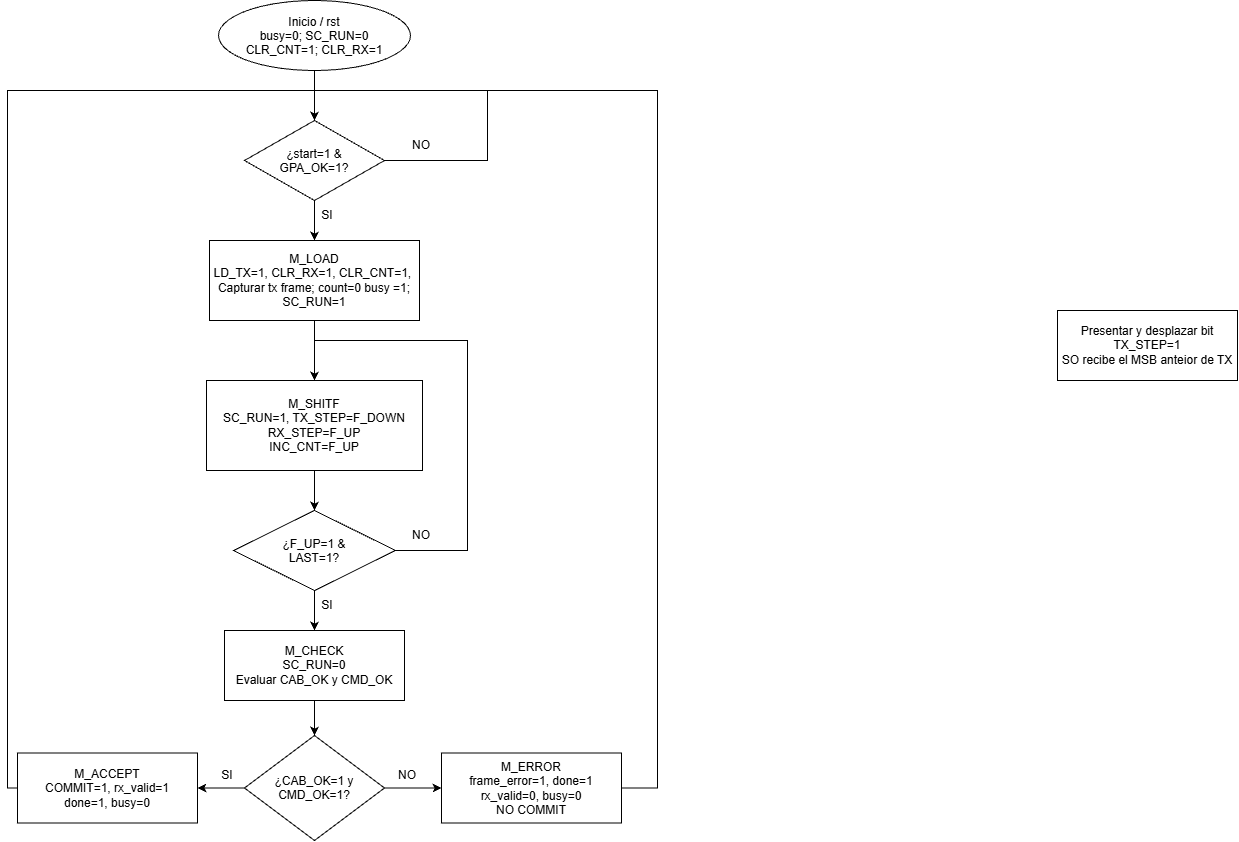

The diagram above was exported from draw.io. Its source (the exported page's mxGraphModel, read from the mxfile embedded in the PNG):
<mxGraphModel dx="882" dy="677" grid="1" gridSize="10" guides="1" tooltips="1" connect="1" arrows="1" fold="1" page="1" pageScale="1" pageWidth="827" pageHeight="1169" math="0" shadow="0">
  <root>
    <mxCell id="0" />
    <mxCell id="1" parent="0" />
    <mxCell id="_K9Vuem1E-5v13IL_jVR-3" edge="1" parent="1" source="_K9Vuem1E-5v13IL_jVR-1" style="edgeStyle=orthogonalEdgeStyle;rounded=0;orthogonalLoop=1;jettySize=auto;html=1;defaultLabelBackgroundColor=page;labelPadding=0 4;" target="_K9Vuem1E-5v13IL_jVR-2">
      <mxGeometry relative="1" as="geometry">
        <mxPoint x="330" y="160" as="targetPoint" />
      </mxGeometry>
    </mxCell>
    <mxCell id="_K9Vuem1E-5v13IL_jVR-1" parent="1" style="ellipse;whiteSpace=wrap;html=1;shapeInside=1;" value="Inicio / rst&lt;div&gt;busy=0; SC_RUN=0&lt;/div&gt;&lt;div&gt;CLR_CNT=1; CLR_RX=1&lt;/div&gt;" vertex="1">
      <mxGeometry height="70" width="192" x="241" y="50" as="geometry" />
    </mxCell>
    <mxCell id="_K9Vuem1E-5v13IL_jVR-21" edge="1" parent="1" source="_K9Vuem1E-5v13IL_jVR-2" style="edgeStyle=orthogonalEdgeStyle;rounded=0;orthogonalLoop=1;jettySize=auto;html=1;entryX=0.5;entryY=0;entryDx=0;entryDy=0;defaultLabelBackgroundColor=page;labelPadding=0 4;" target="_K9Vuem1E-5v13IL_jVR-5">
      <mxGeometry relative="1" as="geometry" />
    </mxCell>
    <mxCell id="_K9Vuem1E-5v13IL_jVR-27" edge="1" parent="1" source="_K9Vuem1E-5v13IL_jVR-2" style="edgeStyle=orthogonalEdgeStyle;rounded=0;orthogonalLoop=1;jettySize=auto;html=1;defaultLabelBackgroundColor=page;labelPadding=0 4;entryX=0.5;entryY=0;entryDx=0;entryDy=0;innerLoopWaypoints=1;" target="_K9Vuem1E-5v13IL_jVR-2">
      <mxGeometry relative="1" x="-0.4415" as="geometry">
        <Array as="points">
          <mxPoint x="510" y="210" />
          <mxPoint x="510" y="140" />
          <mxPoint x="337" y="140" />
        </Array>
        <mxPoint x="420" y="140" as="targetPoint" />
      </mxGeometry>
    </mxCell>
    <mxCell id="_K9Vuem1E-5v13IL_jVR-2" parent="1" style="rhombus;whiteSpace=wrap;html=1;shapeInside=1;" value="¿start=1 &amp;amp; GPA_OK=1?" vertex="1">
      <mxGeometry height="80" width="140" x="267" y="170" as="geometry" />
    </mxCell>
    <mxCell id="_K9Vuem1E-5v13IL_jVR-23" edge="1" parent="1" source="_K9Vuem1E-5v13IL_jVR-5" style="edgeStyle=orthogonalEdgeStyle;rounded=0;orthogonalLoop=1;jettySize=auto;html=1;entryX=0.5;entryY=0;entryDx=0;entryDy=0;defaultLabelBackgroundColor=page;labelPadding=0 4;" target="_K9Vuem1E-5v13IL_jVR-9">
      <mxGeometry relative="1" as="geometry" />
    </mxCell>
    <mxCell id="_K9Vuem1E-5v13IL_jVR-5" parent="1" style="whiteSpace=wrap;html=1;" value="M_LOAD&lt;div&gt;LD_TX=1, CLR_RX=1, CLR_CNT=1,&amp;nbsp;&lt;/div&gt;&lt;div&gt;Capturar tx frame; count=0 busy =1; SC_RUN=1&lt;/div&gt;" vertex="1">
      <mxGeometry height="80" width="210" x="232" y="290" as="geometry" />
    </mxCell>
    <mxCell id="_K9Vuem1E-5v13IL_jVR-24" edge="1" parent="1" source="_K9Vuem1E-5v13IL_jVR-9" style="edgeStyle=orthogonalEdgeStyle;rounded=0;orthogonalLoop=1;jettySize=auto;html=1;entryX=0.5;entryY=0;entryDx=0;entryDy=0;defaultLabelBackgroundColor=page;labelPadding=0 4;" target="_K9Vuem1E-5v13IL_jVR-13">
      <mxGeometry relative="1" as="geometry" />
    </mxCell>
    <mxCell id="_K9Vuem1E-5v13IL_jVR-9" parent="1" style="whiteSpace=wrap;html=1;" value="&lt;div&gt;M_SHITF&lt;/div&gt;&lt;div&gt;SC_RUN=1, TX_STEP=F_DOWN&lt;/div&gt;&lt;div&gt;RX_STEP=F_UP&lt;/div&gt;&lt;div&gt;INC_CNT=F_UP&lt;/div&gt;" vertex="1">
      <mxGeometry height="90" width="216" x="229" y="430" as="geometry" />
    </mxCell>
    <mxCell id="_K9Vuem1E-5v13IL_jVR-25" edge="1" parent="1" source="_K9Vuem1E-5v13IL_jVR-13" style="edgeStyle=orthogonalEdgeStyle;rounded=0;orthogonalLoop=1;jettySize=auto;html=1;defaultLabelBackgroundColor=page;labelPadding=0 4;" target="_K9Vuem1E-5v13IL_jVR-14">
      <mxGeometry relative="1" as="geometry" />
    </mxCell>
    <mxCell id="_K9Vuem1E-5v13IL_jVR-28" edge="1" parent="1" source="_K9Vuem1E-5v13IL_jVR-13" style="edgeStyle=orthogonalEdgeStyle;rounded=0;orthogonalLoop=1;jettySize=auto;html=1;defaultLabelBackgroundColor=page;labelPadding=0 4;entryX=0.5;entryY=0;entryDx=0;entryDy=0;" target="_K9Vuem1E-5v13IL_jVR-9">
      <mxGeometry relative="1" x="-0.1906" as="geometry">
        <Array as="points">
          <mxPoint x="490" y="600" />
          <mxPoint x="490" y="390" />
          <mxPoint x="337" y="390" />
        </Array>
        <mxPoint x="509.9999999999999" y="430" as="targetPoint" />
      </mxGeometry>
    </mxCell>
    <mxCell id="_K9Vuem1E-5v13IL_jVR-13" parent="1" style="rhombus;whiteSpace=wrap;html=1;shapeInside=1;" value="¿F_UP=1 &amp;amp; LAST=1?" vertex="1">
      <mxGeometry height="80" width="162" x="256" y="560" as="geometry" />
    </mxCell>
    <mxCell id="_K9Vuem1E-5v13IL_jVR-26" edge="1" parent="1" source="_K9Vuem1E-5v13IL_jVR-14" style="edgeStyle=orthogonalEdgeStyle;rounded=0;orthogonalLoop=1;jettySize=auto;html=1;entryX=0.5;entryY=0;entryDx=0;entryDy=0;defaultLabelBackgroundColor=page;labelPadding=0 4;" target="_K9Vuem1E-5v13IL_jVR-15">
      <mxGeometry relative="1" as="geometry" />
    </mxCell>
    <mxCell id="_K9Vuem1E-5v13IL_jVR-14" parent="1" style="whiteSpace=wrap;html=1;" value="M_CHECK&lt;div&gt;SC_RUN=0&lt;/div&gt;&lt;div&gt;Evaluar CAB_OK y CMD_OK&lt;/div&gt;" vertex="1">
      <mxGeometry height="70" width="180" x="247" y="680" as="geometry" />
    </mxCell>
    <mxCell id="_K9Vuem1E-5v13IL_jVR-29" edge="1" parent="1" source="_K9Vuem1E-5v13IL_jVR-15" style="edgeStyle=orthogonalEdgeStyle;rounded=0;orthogonalLoop=1;jettySize=auto;html=1;entryX=1;entryY=0.5;entryDx=0;entryDy=0;defaultLabelBackgroundColor=page;labelPadding=0 4;" target="_K9Vuem1E-5v13IL_jVR-17">
      <mxGeometry relative="1" as="geometry" />
    </mxCell>
    <mxCell id="_K9Vuem1E-5v13IL_jVR-31" edge="1" parent="1" source="_K9Vuem1E-5v13IL_jVR-15" style="edgeStyle=orthogonalEdgeStyle;rounded=0;orthogonalLoop=1;jettySize=auto;html=1;entryX=0;entryY=0.5;entryDx=0;entryDy=0;defaultLabelBackgroundColor=page;labelPadding=0 4;" target="_K9Vuem1E-5v13IL_jVR-19">
      <mxGeometry relative="1" as="geometry" />
    </mxCell>
    <mxCell id="_K9Vuem1E-5v13IL_jVR-15" parent="1" style="rhombus;whiteSpace=wrap;html=1;shapeInside=1;" value="¿CAB_OK=1 y CMD_OK=1?" vertex="1">
      <mxGeometry height="105" width="140" x="267" y="785" as="geometry" />
    </mxCell>
    <mxCell id="_K9Vuem1E-5v13IL_jVR-16" parent="1" style="whiteSpace=wrap;html=1;" value="Presentar y desplazar bit&lt;div&gt;TX_STEP=1&lt;/div&gt;&lt;div&gt;SO recibe el MSB anteior de TX&lt;/div&gt;" vertex="1">
      <mxGeometry height="70" width="180" x="1080" y="360" as="geometry" />
    </mxCell>
    <mxCell id="_K9Vuem1E-5v13IL_jVR-33" edge="1" parent="1" source="_K9Vuem1E-5v13IL_jVR-17" style="edgeStyle=orthogonalEdgeStyle;rounded=0;orthogonalLoop=1;jettySize=auto;html=1;entryX=0.5;entryY=0;entryDx=0;entryDy=0;defaultLabelBackgroundColor=page;labelPadding=0 4;exitX=0;exitY=0.5;exitDx=0;exitDy=0;" target="_K9Vuem1E-5v13IL_jVR-2">
      <mxGeometry relative="1" x="-0.012" as="geometry">
        <Array as="points">
          <mxPoint x="30" y="837.5" />
          <mxPoint x="30" y="140" />
          <mxPoint x="337" y="140" />
        </Array>
        <mxPoint x="52" y="827.5" as="sourcePoint" />
        <mxPoint x="337" y="160" as="targetPoint" />
      </mxGeometry>
    </mxCell>
    <mxCell id="_K9Vuem1E-5v13IL_jVR-17" parent="1" style="whiteSpace=wrap;html=1;" value="M_ACCEPT&lt;div&gt;COMMIT=1, rx_valid=1&lt;/div&gt;&lt;div&gt;done=1, busy=0&lt;/div&gt;" vertex="1">
      <mxGeometry height="70" width="180" x="40" y="802.5" as="geometry" />
    </mxCell>
    <mxCell id="_K9Vuem1E-5v13IL_jVR-32" edge="1" parent="1" source="_K9Vuem1E-5v13IL_jVR-19" style="edgeStyle=orthogonalEdgeStyle;rounded=0;orthogonalLoop=1;jettySize=auto;html=1;entryX=0.5;entryY=0;entryDx=0;entryDy=0;defaultLabelBackgroundColor=page;labelPadding=0 4;" target="_K9Vuem1E-5v13IL_jVR-2">
      <mxGeometry relative="1" x="0.0093" as="geometry">
        <Array as="points">
          <mxPoint x="680" y="837.5" />
          <mxPoint x="680" y="140" />
          <mxPoint x="337" y="140" />
        </Array>
      </mxGeometry>
    </mxCell>
    <mxCell id="_K9Vuem1E-5v13IL_jVR-19" parent="1" style="whiteSpace=wrap;html=1;" value="M_ERROR&lt;div&gt;frame_error=1, done=1&lt;/div&gt;&lt;div&gt;rx_valid=0, busy=0&lt;/div&gt;&lt;div&gt;NO COMMIT&lt;/div&gt;" vertex="1">
      <mxGeometry height="70" width="180" x="464" y="802.5" as="geometry" />
    </mxCell>
    <mxCell id="_K9Vuem1E-5v13IL_jVR-34" parent="1" style="text;html=1;whiteSpace=wrap;strokeColor=none;fillColor=none;align=center;verticalAlign=middle;rounded=0;" value="NO" vertex="1">
      <mxGeometry height="30" width="60" x="414" y="180" as="geometry" />
    </mxCell>
    <mxCell id="_K9Vuem1E-5v13IL_jVR-35" parent="1" style="text;html=1;whiteSpace=wrap;strokeColor=none;fillColor=none;align=center;verticalAlign=middle;rounded=0;" value="NO" vertex="1">
      <mxGeometry height="30" width="60" x="414" y="570" as="geometry" />
    </mxCell>
    <mxCell id="_K9Vuem1E-5v13IL_jVR-36" parent="1" style="text;html=1;whiteSpace=wrap;strokeColor=none;fillColor=none;align=center;verticalAlign=middle;rounded=0;" value="SI" vertex="1">
      <mxGeometry height="30" width="60" x="320" y="640" as="geometry" />
    </mxCell>
    <mxCell id="_K9Vuem1E-5v13IL_jVR-37" parent="1" style="text;html=1;whiteSpace=wrap;strokeColor=none;fillColor=none;align=center;verticalAlign=middle;rounded=0;" value="SI" vertex="1">
      <mxGeometry height="30" width="60" x="320" y="250" as="geometry" />
    </mxCell>
    <mxCell id="_K9Vuem1E-5v13IL_jVR-40" parent="1" style="text;html=1;whiteSpace=wrap;strokeColor=none;fillColor=none;align=center;verticalAlign=middle;rounded=0;" value="SI" vertex="1">
      <mxGeometry height="30" width="60" x="220" y="810" as="geometry" />
    </mxCell>
    <mxCell id="_K9Vuem1E-5v13IL_jVR-41" parent="1" style="text;html=1;whiteSpace=wrap;strokeColor=none;fillColor=none;align=center;verticalAlign=middle;rounded=0;" value="NO" vertex="1">
      <mxGeometry height="30" width="60" x="400" y="810" as="geometry" />
    </mxCell>
  </root>
</mxGraphModel>